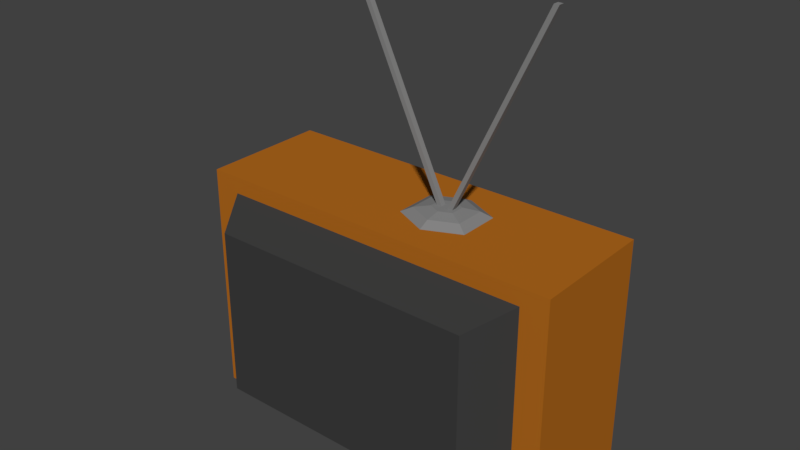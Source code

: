 # Source: SM_TV_001.blend  (saved by Blender 2.80.37; exported with 4.5.12 LTS)
import bpy
from mathutils import Matrix  # noqa: F401  (used for matrix-valued properties, if any)

bpy.ops.wm.read_factory_settings(use_empty=True)
scene = bpy.context.scene
scene.name = 'Scene'

# ---- collections
col_collection_1 = bpy.data.collections.new('Collection 1'); scene.collection.children.link(col_collection_1)

# ---- materials (node trees are filled in below, after node groups)
mat_material = bpy.data.materials.new('Material')
mat_material.alpha_threshold = 0.0
mat_material.use_transparent_shadow = False
mat_material.diffuse_color = (0.448, 0.1425, 0.01236, 1.0)
mat_material.roughness = 0.5
mat_material.line_color = (0.0, 0.0, 0.0, 1.0)
mat_material_001 = bpy.data.materials.new('Material.001')
mat_material_001.alpha_threshold = 0.0
mat_material_001.use_transparent_shadow = False
mat_material_001.diffuse_color = (0.04696, 0.04696, 0.04696, 1.0)
mat_material_001.roughness = 0.5
mat_material_002 = bpy.data.materials.new('Material.002')
mat_material_002.alpha_threshold = 0.0
mat_material_002.use_transparent_shadow = False
mat_material_002.diffuse_color = (0.2396, 0.2396, 0.2396, 1.0)
mat_material_002.roughness = 0.5
mat_material_003 = bpy.data.materials.new('Material.003')
mat_material_003.alpha_threshold = 0.0
mat_material_003.use_transparent_shadow = False
mat_material_003.diffuse_color = (0.8, 0.3193, 0.03604, 1.0)
mat_material_003.roughness = 0.5
mat_material_004 = bpy.data.materials.new('Material.004')
mat_material_004.alpha_threshold = 0.0
mat_material_004.use_transparent_shadow = False
mat_material_004.diffuse_color = (1.0, 1.0, 1.0, 1.0)
mat_material_004.roughness = 0.5
mat_material_005 = bpy.data.materials.new('Material.005')
mat_material_005.alpha_threshold = 0.0
mat_material_005.use_transparent_shadow = False
mat_material_005.diffuse_color = (0.8, 0.06656, 0.04694, 1.0)
mat_material_005.roughness = 0.5
mat_material_006 = bpy.data.materials.new('Material.006')
mat_material_006.alpha_threshold = 0.0
mat_material_006.use_transparent_shadow = False
mat_material_006.diffuse_color = (0.06612, 0.2353, 0.8, 1.0)
mat_material_006.roughness = 0.5

# ---- material node trees

# ---- world
world_world = bpy.data.worlds.new('World'); scene.world = world_world
world_world.color = (0.05088, 0.05088, 0.05088)
world_world.use_sun_shadow = False
world_world.sun_shadow_jitter_overblur = 0.0
world_world.cycles.sampling_method = 'MANUAL'

# ---- meshes
me_cube_001 = bpy.data.meshes.new('Cube.001')
me_cube_001.from_pydata([(-0.8604, -0.7792, 0.141), (-0.8604, -0.7792, 1.857), (0.8604, -0.7792, 0.141), (0.8604, -0.7792, 1.857), (0.9089, 0.8243, 0.09801), (0.9089, 0.8243, 1.9), (-1.007, -0.7792, -5.96e-08), (-1.007, -0.7792, 1.998), (0.3974, -0.2555, 1.998), (1.007, -0.7792, -5.96e-08), (-0.7182, -1.295, 0.2828), (-0.7182, -1.295, 1.715), (0.7182, -1.295, 1.715), (0.7182, -1.295, 0.2828), (-1.007, 0.7792, 1.998), (-1.007, 0.7792, -5.96e-08), (1.007, 0.7792, -5.96e-08), (0.3974, 0.2555, 1.998), (-0.9363, 0.8859, 1.927), (-0.9363, 0.8859, 0.07067), (0.9363, 0.8859, 0.07067), (0.9363, 0.8859, 1.927), (-0.5902, 0.7792, -5.96e-08), (0.01926, 0.2555, 1.998), (-0.5902, -0.7792, -5.96e-08), (0.01926, -0.2555, 1.998), (-0.4909, -0.7792, 0.141), (-0.4909, -0.7792, 1.857), (-0.3945, -1.295, 0.2828), (-0.3945, -1.295, 1.715), (-0.5423, 0.8859, 1.927), (-0.5093, 0.8243, 0.09801), (-0.5093, 0.8243, 1.9), (-0.5423, 0.8859, 0.07067), (-0.9363, 0.8859, 1.927), (-0.9363, 0.8859, 0.07067), (-0.5423, 0.8859, 1.927), (-0.5423, 0.8859, 0.07067), (-0.5641, 0.8859, 1.927), (-0.5641, 0.8859, 1.578), (-0.9363, 0.8859, 1.771), (-0.9145, 0.8859, 0.07067), (-0.9145, 0.8859, 1.771), (-0.5641, 0.8859, 0.07067), (-0.5641, 0.8859, 1.771), (-0.9145, 0.8859, 1.578), (-0.9363, 0.8859, 1.578), (-0.5423, 0.8859, 1.578), (-0.9145, 0.8859, 1.927), (-0.5423, 0.8859, 1.771), (-0.9145, 0.8859, 1.398), (-0.9145, 0.8859, 1.18), (-0.5641, 0.8859, 1.398), (-0.5641, 0.8859, 1.18), (-0.9363, 0.8859, 1.398), (-0.9363, 0.8859, 1.18), (-0.5423, 0.8859, 1.18), (-0.5423, 0.8859, 1.398), (-0.9145, 0.8859, 1.107), (-0.9145, 0.8859, 0.6475), (-0.5641, 0.8859, 1.107), (-0.5641, 0.8859, 0.6475), (-0.9363, 0.8859, 1.107), (-0.9363, 0.8859, 0.6475), (-0.5423, 0.8859, 0.6475), (-0.5423, 0.8859, 1.107), (-0.9145, 0.8859, 0.5775), (-0.9145, 0.8859, 0.3085), (-0.5641, 0.8859, 0.5775), (-0.5641, 0.8859, 0.3085), (-0.9363, 0.8859, 0.5775), (-0.9363, 0.8859, 0.3085), (-0.5423, 0.8859, 0.3085), (-0.5423, 0.8859, 0.5775), (-0.8755, 0.8859, 0.07067), (-0.8366, 0.8859, 0.07067), (-0.7977, 0.8859, 0.07067), (-0.7588, 0.8859, 0.07067), (-0.7198, 0.8859, 0.07067), (-0.6809, 0.8859, 0.07067), (-0.642, 0.8859, 0.07067), (-0.603, 0.8859, 0.07067), (-0.8755, 0.8859, 1.771), (-0.8366, 0.8859, 1.771), (-0.7977, 0.8859, 1.771), (-0.7588, 0.8859, 1.771), (-0.7198, 0.8859, 1.771), (-0.6809, 0.8859, 1.771), (-0.642, 0.8859, 1.771), (-0.603, 0.8859, 1.771), (-0.8755, 0.8859, 1.578), (-0.8366, 0.8859, 1.578), (-0.7977, 0.8859, 1.578), (-0.7588, 0.8859, 1.578), (-0.7198, 0.8859, 1.578), (-0.6809, 0.8859, 1.578), (-0.642, 0.8859, 1.578), (-0.603, 0.8859, 1.578), (-0.8755, 0.8859, 1.927), (-0.8366, 0.8859, 1.927), (-0.7977, 0.8859, 1.927), (-0.7588, 0.8859, 1.927), (-0.7198, 0.8859, 1.927), (-0.6809, 0.8859, 1.927), (-0.642, 0.8859, 1.927), (-0.603, 0.8859, 1.927), (-0.8755, 0.8859, 1.18), (-0.8366, 0.8859, 1.18), (-0.7977, 0.8859, 1.18), (-0.7588, 0.8859, 1.18), (-0.7198, 0.8859, 1.18), (-0.6809, 0.8859, 1.18), (-0.642, 0.8859, 1.18), (-0.603, 0.8859, 1.18), (-0.8755, 0.8859, 1.398), (-0.8366, 0.8859, 1.398), (-0.7977, 0.8859, 1.398), (-0.7588, 0.8859, 1.398), (-0.7198, 0.8859, 1.398), (-0.6809, 0.8859, 1.398), (-0.642, 0.8859, 1.398), (-0.603, 0.8859, 1.398), (-0.8755, 0.8859, 0.6475), (-0.8366, 0.8859, 0.6475), (-0.7977, 0.8859, 0.6475), (-0.7588, 0.8859, 0.6475), (-0.7198, 0.8859, 0.6475), (-0.6809, 0.8859, 0.6475), (-0.642, 0.8859, 0.6475), (-0.603, 0.8859, 0.6475), (-0.8755, 0.8859, 1.107), (-0.8366, 0.8859, 1.107), (-0.7977, 0.8859, 1.107), (-0.7588, 0.8859, 1.107), (-0.7198, 0.8859, 1.107), (-0.6809, 0.8859, 1.107), (-0.642, 0.8859, 1.107), (-0.603, 0.8859, 1.107), (-0.8755, 0.8859, 0.3085), (-0.8366, 0.8859, 0.3085), (-0.7977, 0.8859, 0.3085), (-0.7588, 0.8859, 0.3085), (-0.7198, 0.8859, 0.3085), (-0.6809, 0.8859, 0.3085), (-0.642, 0.8859, 0.3085), (-0.603, 0.8859, 0.3085), (-0.8755, 0.8859, 0.5775), (-0.8366, 0.8859, 0.5775), (-0.7977, 0.8859, 0.5775), (-0.7588, 0.8859, 0.5775), (-0.7198, 0.8859, 0.5775), (-0.6809, 0.8859, 0.5775), (-0.642, 0.8859, 0.5775), (-0.603, 0.8859, 0.5775), (-0.9145, 0.8859, 1.344), (-0.9145, 0.8859, 1.289), (-0.9145, 0.8859, 1.235), (-0.5641, 0.8859, 1.344), (-0.5641, 0.8859, 1.289), (-0.5641, 0.8859, 1.235), (-0.9363, 0.8859, 1.344), (-0.9363, 0.8859, 1.289), (-0.9363, 0.8859, 1.235), (-0.5423, 0.8859, 1.235), (-0.5423, 0.8859, 1.289), (-0.5423, 0.8859, 1.344), (-0.8755, 0.8859, 1.344), (-0.8755, 0.8859, 1.289), (-0.8755, 0.8859, 1.235), (-0.8366, 0.8859, 1.344), (-0.8366, 0.8859, 1.289), (-0.8366, 0.8859, 1.235), (-0.7977, 0.8859, 1.344), (-0.7977, 0.8859, 1.289), (-0.7977, 0.8859, 1.235), (-0.7588, 0.8859, 1.344), (-0.7588, 0.8859, 1.289), (-0.7588, 0.8859, 1.235), (-0.7198, 0.8859, 1.344), (-0.7198, 0.8859, 1.289), (-0.7198, 0.8859, 1.235), (-0.6809, 0.8859, 1.344), (-0.6809, 0.8859, 1.289), (-0.6809, 0.8859, 1.235), (-0.642, 0.8859, 1.344), (-0.642, 0.8859, 1.289), (-0.642, 0.8859, 1.235), (-0.603, 0.8859, 1.344), (-0.603, 0.8859, 1.289), (-0.603, 0.8859, 1.235), (-0.9145, 0.8859, 1.041), (-0.9145, 0.8859, 0.9754), (-0.9145, 0.8859, 0.9098), (-0.9145, 0.8859, 0.8443), (-0.9145, 0.8859, 0.7787), (-0.9145, 0.8859, 0.7131), (-0.5641, 0.8859, 1.041), (-0.5641, 0.8859, 0.9754), (-0.5641, 0.8859, 0.9098), (-0.5641, 0.8859, 0.8443), (-0.5641, 0.8859, 0.7787), (-0.5641, 0.8859, 0.7131), (-0.9363, 0.8859, 1.041), (-0.9363, 0.8859, 0.9754), (-0.9363, 0.8859, 0.9098), (-0.9363, 0.8859, 0.8443), (-0.9363, 0.8859, 0.7787), (-0.9363, 0.8859, 0.7131), (-0.5423, 0.8859, 0.7131), (-0.5423, 0.8859, 0.7787), (-0.5423, 0.8859, 0.8443), (-0.5423, 0.8859, 0.9098), (-0.5423, 0.8859, 0.9754), (-0.5423, 0.8859, 1.041), (-0.8755, 0.8859, 1.053), (-0.8755, 0.8859, 1.015), (-0.8755, 0.8859, 0.922), (-0.8755, 0.8859, 0.8836), (-0.8755, 0.8859, 0.7908), (-0.8755, 0.8859, 0.7525), (-0.8366, 0.8859, 1.053), (-0.8366, 0.8859, 1.015), (-0.8366, 0.8859, 0.922), (-0.8366, 0.8859, 0.8836), (-0.8366, 0.8859, 0.7908), (-0.8366, 0.8859, 0.7525), (-0.8049, 0.8859, 1.053), (-0.8049, 0.8859, 0.9633), (-0.8049, 0.8859, 0.922), (-0.8049, 0.8859, 0.8321), (-0.8049, 0.8859, 0.7908), (-0.8049, 0.8859, 0.701), (-0.7515, 0.8859, 1.053), (-0.7515, 0.8859, 0.9633), (-0.7515, 0.8859, 0.922), (-0.7515, 0.8859, 0.8321), (-0.7515, 0.8859, 0.7908), (-0.7515, 0.8859, 0.701), (-0.727, 0.8859, 1.053), (-0.727, 0.8859, 0.9633), (-0.727, 0.8859, 0.922), (-0.727, 0.8859, 0.8321), (-0.727, 0.8859, 0.7908), (-0.727, 0.8859, 0.701), (-0.6737, 0.8859, 1.053), (-0.6737, 0.8859, 0.9633), (-0.6737, 0.8859, 0.922), (-0.6737, 0.8859, 0.8321), (-0.6737, 0.8859, 0.7908), (-0.6737, 0.8859, 0.701), (-0.6492, 0.8859, 1.053), (-0.6492, 0.8859, 0.9633), (-0.6492, 0.8859, 0.922), (-0.6492, 0.8859, 0.8321), (-0.6492, 0.8859, 0.7908), (-0.6492, 0.8859, 0.701), (-0.5958, 0.8859, 1.053), (-0.5958, 0.8859, 0.9633), (-0.5958, 0.8859, 0.922), (-0.5958, 0.8859, 0.8321), (-0.5958, 0.8859, 0.7908), (-0.5958, 0.8859, 0.701), (-0.9145, 0.8859, 0.5237), (-0.9145, 0.8859, 0.4699), (-0.9145, 0.8859, 0.4161), (-0.9145, 0.8859, 0.3623), (-0.5641, 0.8859, 0.5237), (-0.5641, 0.8859, 0.4699), (-0.5641, 0.8859, 0.4161), (-0.5641, 0.8859, 0.3623), (-0.9363, 0.8859, 0.5237), (-0.9363, 0.8859, 0.4699), (-0.9363, 0.8859, 0.4161), (-0.9363, 0.8859, 0.3623), (-0.5423, 0.8859, 0.3623), (-0.5423, 0.8859, 0.4161), (-0.5423, 0.8859, 0.4699), (-0.5423, 0.8859, 0.5237), (-0.8755, 0.8859, 0.5159), (-0.8755, 0.8859, 0.4777), (-0.8755, 0.8859, 0.4083), (-0.8755, 0.8859, 0.3701), (-0.8366, 0.8859, 0.5159), (-0.8366, 0.8859, 0.4777), (-0.8366, 0.8859, 0.4083), (-0.8366, 0.8859, 0.3701), (-0.7977, 0.8859, 0.5237), (-0.7977, 0.8859, 0.4699), (-0.7977, 0.8859, 0.4161), (-0.7977, 0.8859, 0.3623), (-0.7588, 0.8859, 0.5159), (-0.7588, 0.8859, 0.4777), (-0.7588, 0.8859, 0.4083), (-0.7588, 0.8859, 0.3701), (-0.7198, 0.8859, 0.5159), (-0.7198, 0.8859, 0.4777), (-0.7198, 0.8859, 0.4083), (-0.7198, 0.8859, 0.3701), (-0.6809, 0.8859, 0.5237), (-0.6809, 0.8859, 0.4699), (-0.6809, 0.8859, 0.4161), (-0.6809, 0.8859, 0.3623), (-0.642, 0.8859, 0.5159), (-0.642, 0.8859, 0.4777), (-0.642, 0.8859, 0.4083), (-0.642, 0.8859, 0.3701), (-0.603, 0.8859, 0.5159), (-0.603, 0.8859, 0.4777), (-0.603, 0.8859, 0.4083), (-0.603, 0.8859, 0.3701), (-0.5902, 0.7792, 1.998), (1.007, 0.7792, 1.998), (1.007, -0.7792, 1.998), (-0.5902, -0.7792, 1.998), (0.2083, 0.7792, 1.998), (0.2083, -0.7792, -5.96e-08), (0.1848, -0.7792, 0.141), (0.1619, -1.295, 0.2828), (0.197, 0.8859, 1.927), (0.1998, 0.8243, 1.9), (0.2083, 0.7792, -5.96e-08), (0.2083, -0.7792, 1.998), (0.1848, -0.7792, 1.857), (0.1619, -1.295, 1.715), (0.1998, 0.8243, 0.09801), (0.197, 0.8859, 0.07067), (0.2083, 0.4509, 1.998), (0.2083, -0.4509, 1.998), (0.3457, -0.1856, 2.042), (0.3457, 0.1856, 2.042), (0.07099, 0.1856, 2.042), (0.07099, -0.1856, 2.042), (0.2083, 0.3275, 2.042), (0.2083, -0.3275, 2.042), (0.2725, -0.0867, 2.064), (0.2725, 0.0867, 2.064), (0.1442, 0.0867, 2.064), (0.1442, -0.0867, 2.064), (0.2083, 0.153, 2.064), (0.2083, -0.153, 2.064), (0.1899, 0.03456, 2.064), (0.1627, 0.03456, 2.064), (0.1627, -0.03456, 2.064), (0.1899, -0.03456, 2.064), (0.254, 0.03456, 2.064), (0.2268, 0.03456, 2.064), (0.2268, -0.03456, 2.064), (0.254, -0.03456, 2.064), (-0.3408, 0.03456, 3.721), (-0.3136, 0.03456, 3.721), (-0.3136, -0.03456, 3.721), (-0.3408, -0.03456, 3.721), (0.7303, 0.03456, 3.721), (0.7575, 0.03456, 3.721), (0.7575, -0.03456, 3.721), (0.7303, -0.03456, 3.721)], [], [(6, 7, 14, 15), (324, 319, 5, 4), (16, 311, 312, 9), (316, 2, 13, 317), (320, 16, 9, 315), (310, 14, 7, 313), (0, 1, 7, 6), (3, 2, 9, 312), (26, 0, 6, 24), (322, 3, 312, 321), (28, 29, 11, 10), (1, 0, 10, 11), (27, 1, 11, 29), (2, 3, 12, 13), (18, 19, 15, 14), (325, 20, 16, 320), (20, 21, 311, 16), (324, 4, 20, 325), (4, 5, 21, 20), (319, 32, 30, 318), (318, 30, 310, 314), (19, 33, 22, 15), (322, 27, 29, 323), (317, 323, 29, 28), (1, 27, 313, 7), (316, 26, 24, 315), (23, 25, 331, 330), (15, 22, 24, 6), (0, 26, 28, 10), (33, 30, 32, 31), (310, 30, 18, 14), (40, 34, 48, 42), (121, 97, 39, 52), (44, 38, 36, 49), (39, 44, 49, 47), (52, 39, 47, 57), (89, 105, 38, 44), (97, 89, 44, 39), (54, 46, 45, 50), (46, 40, 42, 45), (62, 55, 51, 58), (160, 54, 50, 154), (60, 53, 56, 65), (157, 52, 57, 165), (137, 113, 53, 60), (187, 121, 52, 157), (153, 129, 61, 68), (256, 137, 60, 196), (68, 61, 64, 73), (196, 60, 65, 213), (70, 63, 59, 66), (202, 62, 58, 190), (35, 71, 67, 41), (270, 70, 66, 262), (43, 69, 72, 37), (266, 68, 73, 277), (81, 145, 69, 43), (306, 153, 68, 266), (262, 66, 146, 278), (278, 146, 147, 282), (282, 147, 148, 286), (286, 148, 149, 290), (290, 149, 150, 294), (294, 150, 151, 298), (298, 151, 152, 302), (302, 152, 153, 306), (41, 67, 138, 74), (74, 138, 139, 75), (75, 139, 140, 76), (76, 140, 141, 77), (77, 141, 142, 78), (78, 142, 143, 79), (79, 143, 144, 80), (80, 144, 145, 81), (190, 58, 130, 214), (214, 130, 131, 220), (220, 131, 132, 226), (226, 132, 133, 232), (232, 133, 134, 238), (238, 134, 135, 244), (244, 135, 136, 250), (250, 136, 137, 256), (66, 59, 122, 146), (146, 122, 123, 147), (147, 123, 124, 148), (148, 124, 125, 149), (149, 125, 126, 150), (150, 126, 127, 151), (151, 127, 128, 152), (152, 128, 129, 153), (154, 50, 114, 166), (166, 114, 115, 169), (169, 115, 116, 172), (172, 116, 117, 175), (175, 117, 118, 178), (178, 118, 119, 181), (181, 119, 120, 184), (184, 120, 121, 187), (58, 51, 106, 130), (130, 106, 107, 131), (131, 107, 108, 132), (132, 108, 109, 133), (133, 109, 110, 134), (134, 110, 111, 135), (135, 111, 112, 136), (136, 112, 113, 137), (45, 42, 82, 90), (90, 82, 83, 91), (91, 83, 84, 92), (92, 84, 85, 93), (93, 85, 86, 94), (94, 86, 87, 95), (95, 87, 88, 96), (96, 88, 89, 97), (42, 48, 98, 82), (82, 98, 99, 83), (83, 99, 100, 84), (84, 100, 101, 85), (85, 101, 102, 86), (86, 102, 103, 87), (87, 103, 104, 88), (88, 104, 105, 89), (50, 45, 90, 114), (114, 90, 91, 115), (115, 91, 92, 116), (116, 92, 93, 117), (117, 93, 94, 118), (118, 94, 95, 119), (119, 95, 96, 120), (120, 96, 97, 121), (112, 186, 189, 113), (186, 185, 188, 189), (185, 184, 187, 188), (111, 183, 186, 112), (183, 182, 185, 186), (182, 181, 184, 185), (110, 180, 183, 111), (180, 179, 182, 183), (179, 178, 181, 182), (109, 177, 180, 110), (177, 176, 179, 180), (176, 175, 178, 179), (108, 174, 177, 109), (174, 173, 176, 177), (173, 172, 175, 176), (107, 171, 174, 108), (171, 170, 173, 174), (170, 169, 172, 173), (106, 168, 171, 107), (168, 167, 170, 171), (167, 166, 169, 170), (51, 156, 168, 106), (156, 155, 167, 168), (155, 154, 166, 167), (113, 189, 159, 53), (189, 188, 158, 159), (188, 187, 157, 158), (53, 159, 163, 56), (159, 158, 164, 163), (158, 157, 165, 164), (55, 162, 156, 51), (162, 161, 155, 156), (161, 160, 154, 155), (128, 255, 261, 129), (255, 254, 260, 261), (254, 253, 259, 260), (253, 252, 258, 259), (252, 251, 257, 258), (251, 250, 256, 257), (127, 249, 255, 128), (249, 248, 254, 255), (248, 247, 253, 254), (247, 246, 252, 253), (246, 245, 251, 252), (245, 244, 250, 251), (126, 243, 249, 127), (243, 242, 248, 249), (242, 241, 247, 248), (241, 240, 246, 247), (240, 239, 245, 246), (239, 238, 244, 245), (125, 237, 243, 126), (237, 236, 242, 243), (236, 235, 241, 242), (235, 234, 240, 241), (234, 233, 239, 240), (233, 232, 238, 239), (124, 231, 237, 125), (231, 230, 236, 237), (230, 229, 235, 236), (229, 228, 234, 235), (228, 227, 233, 234), (227, 226, 232, 233), (123, 225, 231, 124), (225, 224, 230, 231), (224, 223, 229, 230), (223, 222, 228, 229), (222, 221, 227, 228), (221, 220, 226, 227), (122, 219, 225, 123), (219, 218, 224, 225), (218, 217, 223, 224), (217, 216, 222, 223), (216, 215, 221, 222), (215, 214, 220, 221), (59, 195, 219, 122), (195, 194, 218, 219), (194, 193, 217, 218), (193, 192, 216, 217), (192, 191, 215, 216), (191, 190, 214, 215), (63, 207, 195, 59), (207, 206, 194, 195), (206, 205, 193, 194), (205, 204, 192, 193), (204, 203, 191, 192), (203, 202, 190, 191), (61, 201, 208, 64), (201, 200, 209, 208), (200, 199, 210, 209), (199, 198, 211, 210), (198, 197, 212, 211), (197, 196, 213, 212), (129, 261, 201, 61), (261, 260, 200, 201), (260, 259, 199, 200), (259, 258, 198, 199), (258, 257, 197, 198), (257, 256, 196, 197), (144, 305, 309, 145), (305, 304, 308, 309), (304, 303, 307, 308), (303, 302, 306, 307), (143, 301, 305, 144), (301, 300, 304, 305), (300, 299, 303, 304), (299, 298, 302, 303), (142, 297, 301, 143), (297, 296, 300, 301), (296, 295, 299, 300), (295, 294, 298, 299), (141, 293, 297, 142), (293, 292, 296, 297), (292, 291, 295, 296), (291, 290, 294, 295), (140, 289, 293, 141), (289, 288, 292, 293), (288, 287, 291, 292), (287, 286, 290, 291), (139, 285, 289, 140), (285, 284, 288, 289), (284, 283, 287, 288), (283, 282, 286, 287), (138, 281, 285, 139), (281, 280, 284, 285), (280, 279, 283, 284), (279, 278, 282, 283), (67, 265, 281, 138), (265, 264, 280, 281), (264, 263, 279, 280), (263, 262, 278, 279), (145, 309, 269, 69), (309, 308, 268, 269), (308, 307, 267, 268), (307, 306, 266, 267), (69, 269, 274, 72), (269, 268, 275, 274), (268, 267, 276, 275), (267, 266, 277, 276), (71, 273, 265, 67), (273, 272, 264, 265), (272, 271, 263, 264), (271, 270, 262, 263), (326, 17, 311, 314), (17, 8, 312, 311), (327, 25, 313, 321), (25, 23, 310, 313), (8, 327, 321, 312), (23, 326, 314, 310), (326, 23, 330, 332), (2, 316, 315, 9), (13, 12, 323, 317), (3, 322, 323, 12), (21, 318, 314, 311), (5, 319, 318, 21), (31, 324, 325, 33), (33, 325, 320, 22), (27, 322, 321, 313), (22, 320, 315, 24), (26, 316, 317, 28), (31, 32, 319, 324), (331, 333, 339, 337), (332, 330, 336, 338), (8, 17, 329, 328), (327, 8, 328, 333), (25, 327, 333, 331), (17, 326, 332, 329), (343, 340, 349, 350), (342, 343, 350, 351), (329, 332, 338, 335), (333, 328, 334, 339), (330, 331, 337, 336), (328, 329, 335, 334), (338, 336, 341, 340), (336, 337, 342, 341), (337, 339, 343, 342), (339, 338, 340, 343), (335, 338, 345, 344), (338, 339, 346, 345), (339, 334, 347, 346), (334, 335, 344, 347), (349, 348, 351, 350), (353, 352, 355, 354), (345, 346, 355, 352), (344, 345, 352, 353), (341, 342, 351, 348), (346, 347, 354, 355), (340, 341, 348, 349), (347, 344, 353, 354)])
me_cube_001.polygons.foreach_set('material_index', [0, 2, 0, 1, 0, 0, 0, 0, 0, 0, 1, 1, 1, 1, 0, 0, 0, 0, 0, 0, 0, 0, 1, 1, 0, 0, 2, 0, 1, 0, 0, 0, 0, 0, 0, 0, 0, 4, 0, 0, 0, 0, 0, 0, 0, 3, 0, 3, 0, 0, 0, 0, 0, 0, 0, 0, 0, 3, 3, 3, 3, 3, 3, 3, 3, 3, 0, 0, 0, 0, 0, 0, 0, 0, 3, 3, 3, 3, 3, 3, 3, 3, 0, 0, 0, 0, 0, 0, 0, 0, 3, 3, 3, 3, 3, 3, 3, 3, 0, 0, 0, 0, 0, 0, 0, 0, 4, 4, 4, 4, 4, 4, 4, 4, 0, 0, 0, 0, 0, 0, 0, 0, 0, 0, 0, 0, 0, 0, 0, 0, 3, 1, 1, 3, 1, 1, 3, 3, 3, 3, 5, 5, 3, 5, 5, 3, 3, 3, 3, 3, 3, 3, 3, 3, 3, 3, 3, 0, 0, 0, 0, 0, 0, 3, 1, 3, 1, 3, 1, 3, 3, 3, 3, 3, 3, 3, 1, 3, 1, 3, 1, 3, 3, 3, 3, 3, 3, 3, 1, 3, 1, 3, 1, 3, 3, 3, 3, 3, 3, 3, 1, 3, 1, 3, 1, 3, 3, 3, 3, 3, 3, 0, 0, 0, 0, 0, 0, 0, 0, 0, 0, 0, 0, 3, 3, 3, 3, 3, 3, 3, 1, 3, 1, 3, 3, 3, 3, 3, 3, 3, 3, 3, 1, 3, 1, 3, 3, 3, 3, 3, 3, 3, 3, 3, 1, 3, 1, 3, 3, 3, 3, 3, 3, 3, 3, 0, 0, 0, 0, 0, 0, 0, 0, 0, 0, 0, 0, 0, 0, 2, 0, 1, 1, 0, 0, 0, 0, 0, 0, 1, 2, 2, 2, 2, 2, 2, 2, 2, 2, 2, 2, 2, 2, 2, 2, 2, 2, 2, 2, 2, 2, 2, 2, 2, 2, 2, 2, 2, 2])
_uv = me_cube_001.uv_layers.new(name='UVMap')
_uv.uv.foreach_set('vector', [0.375, 0.0, 0.625, 0.0, 0.625, 0.25, 0.375, 0.25, 0.3873, 0.4314, 0.6127, 0.4314, 0.6127, 0.4878, 0.3873, 0.4878, 0.375, 0.5, 0.625, 0.5, 0.625, 0.75, 0.375, 0.75, 0.3867, 0.8183, 0.3867, 0.7616, 0.3867, 0.7616, 0.3867, 0.8183, 0.3125, 0.5, 0.375, 0.5, 0.375, 0.75, 0.3125, 0.75, 0.75, 0.5, 0.875, 0.5, 0.875, 0.75, 0.75, 0.75, 0.3867, 0.9884, 0.6133, 0.9884, 0.625, 1.0, 0.375, 1.0, 0.6133, 0.7616, 0.3867, 0.7616, 0.375, 0.75, 0.625, 0.75, 0.3867, 0.875, 0.3867, 0.9884, 0.375, 1.0, 0.375, 0.875, 0.6133, 0.8183, 0.6133, 0.7616, 0.625, 0.75, 0.625, 0.8125, 0.3867, 0.875, 0.6133, 0.875, 0.6133, 0.9884, 0.3867, 0.9884, 0.6133, 0.9884, 0.3867, 0.9884, 0.3867, 0.9884, 0.6133, 0.9884, 0.6133, 0.875, 0.6133, 0.9884, 0.6133, 0.9884, 0.6133, 0.875, 0.3867, 0.7616, 0.6133, 0.7616, 0.6133, 0.7616, 0.3867, 0.7616, 0.6162, 0.2588, 0.3838, 0.2588, 0.375, 0.25, 0.625, 0.25, 0.3838, 0.4331, 0.3838, 0.4912, 0.375, 0.5, 0.375, 0.4375, 0.3838, 0.4912, 0.6162, 0.4912, 0.625, 0.5, 0.375, 0.5, 0.3873, 0.4314, 0.3873, 0.4878, 0.3838, 0.4912, 0.3838, 0.4331, 0.3873, 0.4878, 0.6127, 0.4878, 0.6162, 0.4912, 0.3838, 0.4912, 0.6127, 0.4314, 0.6127, 0.375, 0.6162, 0.375, 0.6162, 0.4331, 0.6162, 0.4331, 0.6162, 0.375, 0.625, 0.375, 0.625, 0.4375, 0.3838, 0.2588, 0.3838, 0.3571, 0.375, 0.375, 0.375, 0.25, 0.6133, 0.8183, 0.6133, 0.875, 0.6133, 0.875, 0.6133, 0.8183, 0.3867, 0.8183, 0.6133, 0.8183, 0.6133, 0.875, 0.3867, 0.875, 0.6133, 0.9884, 0.6133, 0.875, 0.625, 0.875, 0.625, 1.0, 0.3867, 0.8183, 0.3867, 0.875, 0.375, 0.875, 0.375, 0.8125, 0.7114, 0.5792, 0.7114, 0.6708, 0.7114, 0.6708, 0.7114, 0.5792, 0.125, 0.5, 0.25, 0.5, 0.25, 0.75, 0.125, 0.75, 0.3867, 0.9884, 0.3867, 0.875, 0.3867, 0.875, 0.3867, 0.9884, 0.3873, 0.3496, 0.6127, 0.3496, 0.6127, 0.375, 0.3873, 0.375, 0.625, 0.375, 0.6162, 0.3571, 0.6162, 0.2588, 0.625, 0.25, 0.0, 0.0, 0.0, 0.0, 0.0, 0.0, 0.0, 0.0, 0.0, 0.0, 0.0, 0.0, 0.0, 0.0, 0.0, 0.0, 0.0, 0.0, 0.0, 0.0, 0.0, 0.0, 0.0, 0.0, 0.0, 0.0, 0.0, 0.0, 0.0, 0.0, 0.0, 0.0, 0.0, 0.0, 0.0, 0.0, 0.0, 0.0, 0.0, 0.0, 0.0, 0.0, 0.0, 0.0, 0.0, 0.0, 0.0, 0.0, 0.0, 0.0, 0.0, 0.0, 0.0, 0.0, 0.0, 0.0, 0.0, 0.0, 0.0, 0.0, 0.0, 0.0, 0.0, 0.0, 0.0, 0.0, 0.0, 0.0, 0.0, 0.0, 0.0, 0.0, 0.0, 0.0, 0.0, 0.0, 0.0, 0.0, 0.0, 0.0, 0.0, 0.0, 0.0, 0.0, 0.0, 0.0, 0.0, 0.0, 0.0, 0.0, 0.0, 0.0, 0.0, 0.0, 0.0, 0.0, 0.0, 0.0, 0.0, 0.0, 0.0, 0.0, 0.0, 0.0, 0.0, 0.0, 0.0, 0.0, 0.0, 0.0, 0.0, 0.0, 0.0, 0.0, 0.0, 0.0, 0.0, 0.0, 0.0, 0.0, 0.0, 0.0, 0.0, 0.0, 0.0, 0.0, 0.0, 0.0, 0.0, 0.0, 0.0, 0.0, 0.0, 0.0, 0.0, 0.0, 0.0, 0.0, 0.0, 0.0, 0.0, 0.0, 0.0, 0.0, 0.0, 0.0, 0.0, 0.0, 0.0, 0.0, 0.0, 0.0, 0.0, 0.0, 0.0, 0.0, 0.0, 0.0, 0.0, 0.0, 0.0, 0.0, 0.0, 0.0, 0.0, 0.0, 0.0, 0.0, 0.0, 0.0, 0.0, 0.0, 0.0, 0.0, 0.0, 0.0, 0.0, 0.0, 0.0, 0.0, 0.0, 0.0, 0.0, 0.0, 0.0, 0.0, 0.0, 0.0, 0.0, 0.0, 0.0, 0.0, 0.0, 0.0, 0.0, 0.0, 0.0, 0.0, 0.0, 0.0, 0.0, 0.0, 0.0, 0.0, 0.0, 0.0, 0.0, 0.0, 0.0, 0.0, 0.0, 0.0, 0.0, 0.0, 0.0, 0.0, 0.0, 0.0, 0.0, 0.0, 0.0, 0.0, 0.0, 0.0, 0.0, 0.0, 0.0, 0.0, 0.0, 0.0, 0.0, 0.0, 0.0, 0.0, 0.0, 0.0, 0.0, 0.0, 0.0, 0.0, 0.0, 0.0, 0.0, 0.0, 0.0, 0.0, 0.0, 0.0, 0.0, 0.0, 0.0, 0.0, 0.0, 0.0, 0.0, 0.0, 0.0, 0.0, 0.0, 0.0, 0.0, 0.0, 0.0, 0.0, 0.0, 0.0, 0.0, 0.0, 0.0, 0.0, 0.0, 0.0, 0.0, 0.0, 0.0, 0.0, 0.0, 0.0, 0.0, 0.0, 0.0, 0.0, 0.0, 0.0, 0.0, 0.0, 0.0, 0.0, 0.0, 0.0, 0.0, 0.0, 0.0, 0.0, 0.0, 0.0, 0.0, 0.0, 0.0, 0.0, 0.0, 0.0, 0.0, 0.0, 0.0, 0.0, 0.0, 0.0, 0.0, 0.0, 0.0, 0.0, 0.0, 0.0, 0.0, 0.0, 0.0, 0.0, 0.0, 0.0, 0.0, 0.0, 0.0, 0.0, 0.0, 0.0, 0.0, 0.0, 0.0, 0.0, 0.0, 0.0, 0.0, 0.0, 0.0, 0.0, 0.0, 0.0, 0.0, 0.0, 0.0, 0.0, 0.0, 0.0, 0.0, 0.0, 0.0, 0.0, 0.0, 0.0, 0.0, 0.0, 0.0, 0.0, 0.0, 0.0, 0.0, 0.0, 0.0, 0.0, 0.0, 0.0, 0.0, 0.0, 0.0, 0.0, 0.0, 0.0, 0.0, 0.0, 0.0, 0.0, 0.0, 0.0, 0.0, 0.0, 0.0, 0.0, 0.0, 0.0, 0.0, 0.0, 0.0, 0.0, 0.0, 0.0, 0.0, 0.0, 0.0, 0.0, 0.0, 0.0, 0.0, 0.0, 0.0, 0.0, 0.0, 0.0, 0.0, 0.0, 0.0, 0.0, 0.0, 0.0, 0.0, 0.0, 0.0, 0.0, 0.0, 0.0, 0.0, 0.0, 0.0, 0.0, 0.0, 0.0, 0.0, 0.0, 0.0, 0.0, 0.0, 0.0, 0.0, 0.0, 0.0, 0.0, 0.0, 0.0, 0.0, 0.0, 0.0, 0.0, 0.0, 0.0, 0.0, 0.0, 0.0, 0.0, 0.0, 0.0, 0.0, 0.0, 0.0, 0.0, 0.0, 0.0, 0.0, 0.0, 0.0, 0.0, 0.0, 0.0, 0.0, 0.0, 0.0, 0.0, 0.0, 0.0, 0.0, 0.0, 0.0, 0.0, 0.0, 0.0, 0.0, 0.0, 0.0, 0.0, 0.0, 0.0, 0.0, 0.0, 0.0, 0.0, 0.0, 0.0, 0.0, 0.0, 0.0, 0.0, 0.0, 0.0, 0.0, 0.0, 0.0, 0.0, 0.0, 0.0, 0.0, 0.0, 0.0, 0.0, 0.0, 0.0, 0.0, 0.0, 0.0, 0.0, 0.0, 0.0, 0.0, 0.0, 0.0, 0.0, 0.0, 0.0, 0.0, 0.0, 0.0, 0.0, 0.0, 0.0, 0.0, 0.0, 0.0, 0.0, 0.0, 0.0, 0.0, 0.0, 0.0, 0.0, 0.0, 0.0, 0.0, 0.0, 0.0, 0.0, 0.0, 0.0, 0.0, 0.0, 0.0, 0.0, 0.0, 0.0, 0.0, 0.0, 0.0, 0.0, 0.0, 0.0, 0.0, 0.0, 0.0, 0.0, 0.0, 0.0, 0.0, 0.0, 0.0, 0.0, 0.0, 0.0, 0.0, 0.0, 0.0, 0.0, 0.0, 0.0, 0.0, 0.0, 0.0, 0.0, 0.0, 0.0, 0.0, 0.0, 0.0, 0.0, 0.0, 0.0, 0.0, 0.0, 0.0, 0.0, 0.0, 0.0, 0.0, 0.0, 0.0, 0.0, 0.0, 0.0, 0.0, 0.0, 0.0, 0.0, 0.0, 0.0, 0.0, 0.0, 0.0, 0.0, 0.0, 0.0, 0.0, 0.0, 0.0, 0.0, 0.0, 0.0, 0.0, 0.0, 0.0, 0.0, 0.0, 0.0, 0.0, 0.0, 0.0, 0.0, 0.0, 0.0, 0.0, 0.0, 0.0, 0.0, 0.0, 0.0, 0.0, 0.0, 0.0, 0.0, 0.0, 0.0, 0.0, 0.0, 0.0, 0.0, 0.0, 0.0, 0.0, 0.0, 0.0, 0.0, 0.0, 0.0, 0.0, 0.0, 0.0, 0.0, 0.0, 0.0, 0.0, 0.0, 0.0, 0.0, 0.0, 0.0, 0.0, 0.0, 0.0, 0.0, 0.0, 0.0, 0.0, 0.0, 0.0, 0.0, 0.0, 0.0, 0.0, 0.0, 0.0, 0.0, 0.0, 0.0, 0.0, 0.0, 0.0, 0.0, 0.0, 0.0, 0.0, 0.0, 0.0, 0.0, 0.0, 0.0, 0.0, 0.0, 0.0, 0.0, 0.0, 0.0, 0.0, 0.0, 0.0, 0.0, 0.0, 0.0, 0.0, 0.0, 0.0, 0.0, 0.0, 0.0, 0.0, 0.0, 0.0, 0.0, 0.0, 0.0, 0.0, 0.0, 0.0, 0.0, 0.0, 0.0, 0.0, 0.0, 0.0, 0.0, 0.0, 0.0, 0.0, 0.0, 0.0, 0.0, 0.0, 0.0, 0.0, 0.0, 0.0, 0.0, 0.0, 0.0, 0.0, 0.0, 0.0, 0.0, 0.0, 0.0, 0.0, 0.0, 0.0, 0.0, 0.0, 0.0, 0.0, 0.0, 0.0, 0.0, 0.0, 0.0, 0.0, 0.0, 0.0, 0.0, 0.0, 0.0, 0.0, 0.0, 0.0, 0.0, 0.0, 0.0, 0.0, 0.0, 0.0, 0.0, 0.0, 0.0, 0.0, 0.0, 0.0, 0.0, 0.0, 0.0, 0.0, 0.0, 0.0, 0.0, 0.0, 0.0, 0.0, 0.0, 0.0, 0.0, 0.0, 0.0, 0.0, 0.0, 0.0, 0.0, 0.0, 0.0, 0.0, 0.0, 0.0, 0.0, 0.0, 0.0, 0.0, 0.0, 0.0, 0.0, 0.0, 0.0, 0.0, 0.0, 0.0, 0.0, 0.0, 0.0, 0.0, 0.0, 0.0, 0.0, 0.0, 0.0, 0.0, 0.0, 0.0, 0.0, 0.0, 0.0, 0.0, 0.0, 0.0, 0.0, 0.0, 0.0, 0.0, 0.0, 0.0, 0.0, 0.0, 0.0, 0.0, 0.0, 0.0, 0.0, 0.0, 0.0, 0.0, 0.0, 0.0, 0.0, 0.0, 0.0, 0.0, 0.0, 0.0, 0.0, 0.0, 0.0, 0.0, 0.0, 0.0, 0.0, 0.0, 0.0, 0.0, 0.0, 0.0, 0.0, 0.0, 0.0, 0.0, 0.0, 0.0, 0.0, 0.0, 0.0, 0.0, 0.0, 0.0, 0.0, 0.0, 0.0, 0.0, 0.0, 0.0, 0.0, 0.0, 0.0, 0.0, 0.0, 0.0, 0.0, 0.0, 0.0, 0.0, 0.0, 0.0, 0.0, 0.0, 0.0, 0.0, 0.0, 0.0, 0.0, 0.0, 0.0, 0.0, 0.0, 0.0, 0.0, 0.0, 0.0, 0.0, 0.0, 0.0, 0.0, 0.0, 0.0, 0.0, 0.0, 0.0, 0.0, 0.0, 0.0, 0.0, 0.0, 0.0, 0.0, 0.0, 0.0, 0.0, 0.0, 0.0, 0.0, 0.0, 0.0, 0.0, 0.0, 0.0, 0.0, 0.0, 0.0, 0.0, 0.0, 0.0, 0.0, 0.0, 0.0, 0.0, 0.0, 0.0, 0.0, 0.0, 0.0, 0.0, 0.0, 0.0, 0.0, 0.0, 0.0, 0.0, 0.0, 0.0, 0.0, 0.0, 0.0, 0.0, 0.0, 0.0, 0.0, 0.0, 0.0, 0.0, 0.0, 0.0, 0.0, 0.0, 0.0, 0.0, 0.0, 0.0, 0.0, 0.0, 0.0, 0.0, 0.0, 0.0, 0.0, 0.0, 0.0, 0.0, 0.0, 0.0, 0.0, 0.0, 0.0, 0.0, 0.0, 0.0, 0.0, 0.0, 0.0, 0.0, 0.0, 0.0, 0.0, 0.0, 0.0, 0.0, 0.0, 0.0, 0.0, 0.0, 0.0, 0.0, 0.0, 0.0, 0.0, 0.0, 0.0, 0.0, 0.0, 0.0, 0.0, 0.0, 0.0, 0.0, 0.0, 0.0, 0.0, 0.0, 0.0, 0.0, 0.0, 0.0, 0.0, 0.0, 0.0, 0.0, 0.0, 0.0, 0.0, 0.0, 0.0, 0.0, 0.0, 0.0, 0.0, 0.0, 0.0, 0.0, 0.0, 0.0, 0.0, 0.0, 0.0, 0.0, 0.0, 0.0, 0.0, 0.0, 0.0, 0.0, 0.0, 0.0, 0.0, 0.0, 0.0, 0.0, 0.0, 0.0, 0.0, 0.0, 0.0, 0.0, 0.0, 0.0, 0.0, 0.0, 0.0, 0.0, 0.0, 0.0, 0.0, 0.0, 0.0, 0.0, 0.0, 0.0, 0.0, 0.0, 0.0, 0.0, 0.0, 0.0, 0.0, 0.0, 0.0, 0.0, 0.0, 0.0, 0.0, 0.0, 0.0, 0.0, 0.0, 0.0, 0.0, 0.0, 0.0, 0.0, 0.0, 0.0, 0.0, 0.0, 0.0, 0.0, 0.0, 0.0, 0.0, 0.0, 0.0, 0.0, 0.0, 0.0, 0.0, 0.0, 0.0, 0.0, 0.0, 0.0, 0.0, 0.0, 0.0, 0.0, 0.0, 0.0, 0.0, 0.0, 0.0, 0.0, 0.0, 0.0, 0.0, 0.0, 0.0, 0.0, 0.0, 0.0, 0.0, 0.0, 0.0, 0.0, 0.0, 0.0, 0.0, 0.0, 0.0, 0.0, 0.0, 0.0, 0.0, 0.0, 0.0, 0.0, 0.0, 0.0, 0.0, 0.0, 0.0, 0.0, 0.0, 0.0, 0.0, 0.0, 0.0, 0.0, 0.0, 0.0, 0.0, 0.0, 0.0, 0.0, 0.0, 0.0, 0.0, 0.0, 0.0, 0.0, 0.0, 0.0, 0.0, 0.0, 0.0, 0.0, 0.0, 0.0, 0.0, 0.0, 0.0, 0.0, 0.0, 0.0, 0.0, 0.0, 0.0, 0.0, 0.0, 0.0, 0.0, 0.0, 0.0, 0.0, 0.0, 0.0, 0.0, 0.0, 0.0, 0.0, 0.0, 0.0, 0.0, 0.0, 0.0, 0.0, 0.0, 0.0, 0.0, 0.0, 0.0, 0.0, 0.0, 0.0, 0.0, 0.0, 0.0, 0.0, 0.0, 0.0, 0.0, 0.0, 0.0, 0.0, 0.0, 0.0, 0.0, 0.0, 0.0, 0.0, 0.0, 0.0, 0.0, 0.0, 0.0, 0.0, 0.0, 0.0, 0.0, 0.0, 0.0, 0.0, 0.0, 0.0, 0.0, 0.0, 0.0, 0.0, 0.0, 0.0, 0.0, 0.0, 0.0, 0.0, 0.0, 0.0, 0.0, 0.0, 0.0, 0.0, 0.0, 0.0, 0.0, 0.0, 0.0, 0.0, 0.0, 0.0, 0.0, 0.0, 0.0, 0.0, 0.0, 0.0, 0.0, 0.0, 0.0, 0.0, 0.0, 0.0, 0.0, 0.0, 0.0, 0.0, 0.0, 0.0, 0.0, 0.0, 0.0, 0.0, 0.0, 0.0, 0.0, 0.0, 0.0, 0.0, 0.0, 0.0, 0.0, 0.0, 0.0, 0.0, 0.0, 0.0, 0.0, 0.0, 0.0, 0.0, 0.0, 0.0, 0.0, 0.0, 0.0, 0.0, 0.0, 0.0, 0.0, 0.0, 0.0, 0.0, 0.0, 0.0, 0.0, 0.0, 0.0, 0.0, 0.0, 0.0, 0.0, 0.0, 0.0, 0.0, 0.0, 0.0, 0.0, 0.0, 0.0, 0.0, 0.0, 0.0, 0.0, 0.0, 0.0, 0.0, 0.0, 0.0, 0.0, 0.0, 0.0, 0.0, 0.0, 0.0, 0.0, 0.0, 0.0, 0.0, 0.0, 0.0, 0.0, 0.0, 0.0, 0.0, 0.0, 0.0, 0.0, 0.0, 0.0, 0.0, 0.0, 0.0, 0.0, 0.0, 0.0, 0.0, 0.0, 0.0, 0.0, 0.0, 0.0, 0.0, 0.0, 0.0, 0.0, 0.0, 0.0, 0.0, 0.0, 0.0, 0.0, 0.0, 0.0, 0.0, 0.0, 0.0, 0.0, 0.0, 0.0, 0.0, 0.0, 0.0, 0.0, 0.0, 0.0, 0.0, 0.0, 0.0, 0.0, 0.0, 0.0, 0.0, 0.0, 0.0, 0.0, 0.0, 0.0, 0.0, 0.0, 0.0, 0.0, 0.0, 0.0, 0.0, 0.0, 0.0, 0.0, 0.0, 0.0, 0.0, 0.0, 0.0, 0.0, 0.0, 0.0, 0.0, 0.0, 0.0, 0.0, 0.0, 0.0, 0.0, 0.0, 0.0, 0.0, 0.0, 0.0, 0.0, 0.0, 0.0, 0.0, 0.0, 0.0, 0.0, 0.0, 0.0, 0.0, 0.0, 0.0, 0.0, 0.0, 0.0, 0.0, 0.0, 0.0, 0.0, 0.0, 0.0, 0.0, 0.0, 0.0, 0.0, 0.0, 0.0, 0.0, 0.0, 0.0, 0.0, 0.0, 0.0, 0.0, 0.0, 0.0, 0.0, 0.0, 0.0, 0.0, 0.0, 0.0, 0.0, 0.0, 0.0, 0.0, 0.0, 0.0, 0.0, 0.0, 0.0, 0.0, 0.0, 0.0, 0.0, 0.0, 0.0, 0.0, 0.0, 0.0, 0.0, 0.0, 0.0, 0.0, 0.0, 0.0, 0.0, 0.0, 0.0, 0.0, 0.0, 0.0, 0.0, 0.0, 0.0, 0.0, 0.0, 0.0, 0.0, 0.0, 0.0, 0.0, 0.0, 0.0, 0.0, 0.0, 0.0, 0.0, 0.0, 0.0, 0.0, 0.0, 0.0, 0.0, 0.0, 0.0, 0.0, 0.0, 0.0, 0.0, 0.0, 0.0, 0.0, 0.0, 0.0, 0.0, 0.0, 0.0, 0.0, 0.0, 0.0, 0.0, 0.0, 0.0, 0.0, 0.0, 0.0, 0.0, 0.0, 0.0, 0.0, 0.0, 0.0, 0.0, 0.0, 0.0, 0.0, 0.0, 0.0, 0.0, 0.0, 0.0, 0.0, 0.0, 0.0, 0.0, 0.0, 0.0, 0.0, 0.0, 0.0, 0.0, 0.0, 0.0, 0.0, 0.0, 0.0, 0.0, 0.0, 0.0, 0.0, 0.0, 0.0, 0.0, 0.0, 0.0, 0.0, 0.0, 0.0, 0.0, 0.0, 0.0, 0.0, 0.0, 0.0, 0.0, 0.0, 0.0, 0.0, 0.0, 0.0, 0.0, 0.0, 0.0, 0.0, 0.0, 0.0, 0.0, 0.0, 0.0, 0.0, 0.0, 0.0, 0.0, 0.0, 0.0, 0.0, 0.0, 0.0, 0.0, 0.0, 0.0, 0.0, 0.0, 0.0, 0.0, 0.0, 0.0, 0.0, 0.0, 0.0, 0.0, 0.0, 0.0, 0.0, 0.0, 0.0, 0.0, 0.0, 0.0, 0.0, 0.0, 0.0, 0.0, 0.0, 0.0, 0.0, 0.0, 0.0, 0.0, 0.0, 0.0, 0.0, 0.0, 0.0, 0.0, 0.0, 0.0, 0.0, 0.0, 0.0, 0.0, 0.0, 0.0, 0.0, 0.0, 0.0, 0.0, 0.0, 0.0, 0.0, 0.0, 0.0, 0.0, 0.0, 0.0, 0.0, 0.0, 0.0, 0.0, 0.0, 0.0, 0.0, 0.0, 0.0, 0.0, 0.0, 0.0, 0.0, 0.0, 0.0, 0.0, 0.0, 0.0, 0.0, 0.0, 0.0, 0.0, 0.0, 0.0, 0.0, 0.0, 0.0, 0.0, 0.0, 0.0, 0.0, 0.0, 0.0, 0.0, 0.0, 0.0, 0.0, 0.0, 0.0, 0.0, 0.0, 0.0, 0.0, 0.0, 0.0, 0.0, 0.0, 0.0, 0.0, 0.0, 0.0, 0.0, 0.0, 0.0, 0.0, 0.0, 0.0, 0.0, 0.0, 0.0, 0.0, 0.0, 0.0, 0.0, 0.0, 0.0, 0.0, 0.0, 0.0, 0.0, 0.0, 0.0, 0.0, 0.0, 0.0, 0.0, 0.0, 0.0, 0.0, 0.0, 0.0, 0.0, 0.0, 0.0, 0.0, 0.0, 0.0, 0.0, 0.0, 0.0, 0.0, 0.0, 0.0, 0.0, 0.0, 0.0, 0.0, 0.0, 0.0, 0.0, 0.0, 0.0, 0.0, 0.0, 0.0, 0.0, 0.0, 0.0, 0.0, 0.0, 0.0, 0.0, 0.0, 0.0, 0.0, 0.0, 0.0, 0.0, 0.0, 0.0, 0.0, 0.0, 0.0, 0.0, 0.0, 0.0, 0.0, 0.0, 0.0, 0.0, 0.0, 0.0, 0.0, 0.0, 0.0, 0.0, 0.0, 0.0, 0.0, 0.0, 0.0, 0.0, 0.0, 0.0, 0.0, 0.0, 0.0, 0.0, 0.0, 0.0, 0.0, 0.0, 0.0, 0.0, 0.0, 0.0, 0.0, 0.0, 0.0, 0.0, 0.0, 0.0, 0.0, 0.0, 0.0, 0.0, 0.0, 0.0, 0.0, 0.0, 0.0, 0.0, 0.0, 0.0, 0.0, 0.0, 0.0, 0.0, 0.0, 0.0, 0.0, 0.0, 0.0, 0.0, 0.0, 0.0, 0.0, 0.0, 0.0, 0.0, 0.0, 0.0, 0.0, 0.0, 0.0, 0.0, 0.0, 0.0, 0.0, 0.0, 0.0, 0.0, 0.0, 0.0, 0.0, 0.0, 0.0, 0.0, 0.0, 0.0, 0.0, 0.0, 0.0, 0.0, 0.0, 0.0, 0.0, 0.0, 0.0, 0.0, 0.0, 0.0, 0.0, 0.0, 0.0, 0.0, 0.0, 0.0, 0.0, 0.0, 0.0, 0.0, 0.0, 0.0, 0.0, 0.0, 0.6875, 0.5792, 0.6636, 0.5792, 0.625, 0.5, 0.6875, 0.5, 0.6636, 0.5792, 0.6636, 0.6708, 0.625, 0.75, 0.625, 0.5, 0.6875, 0.6708, 0.7114, 0.6708, 0.75, 0.75, 0.6875, 0.75, 0.7114, 0.6708, 0.7114, 0.5792, 0.75, 0.5, 0.75, 0.75, 0.6636, 0.6708, 0.6875, 0.6708, 0.6875, 0.75, 0.625, 0.75, 0.7114, 0.5792, 0.6875, 0.5792, 0.6875, 0.5, 0.75, 0.5, 0.6875, 0.5792, 0.7114, 0.5792, 0.7114, 0.5792, 0.6875, 0.5792, 0.3867, 0.7616, 0.3867, 0.8183, 0.375, 0.8125, 0.375, 0.75, 0.3867, 0.7616, 0.6133, 0.7616, 0.6133, 0.8183, 0.3867, 0.8183, 0.6133, 0.7616, 0.6133, 0.8183, 0.6133, 0.8183, 0.6133, 0.7616, 0.6162, 0.4912, 0.6162, 0.4331, 0.625, 0.4375, 0.625, 0.5, 0.6127, 0.4878, 0.6127, 0.4314, 0.6162, 0.4331, 0.6162, 0.4912, 0.3873, 0.375, 0.3873, 0.4314, 0.3838, 0.4331, 0.3838, 0.375, 0.3838, 0.375, 0.3838, 0.4331, 0.375, 0.4375, 0.375, 0.375, 0.6133, 0.875, 0.6133, 0.8183, 0.625, 0.8125, 0.625, 0.875, 0.25, 0.5, 0.3125, 0.5, 0.3125, 0.75, 0.25, 0.75, 0.3867, 0.875, 0.3867, 0.8183, 0.3867, 0.8183, 0.3867, 0.875, 0.3873, 0.375, 0.6127, 0.375, 0.6127, 0.4314, 0.3873, 0.4314, 0.7114, 0.6708, 0.6875, 0.6708, 0.6875, 0.6708, 0.7114, 0.6708, 0.6875, 0.5792, 0.7114, 0.5792, 0.7114, 0.5792, 0.6875, 0.5792, 0.6636, 0.6708, 0.6636, 0.5792, 0.6636, 0.5792, 0.6636, 0.6708, 0.6875, 0.6708, 0.6636, 0.6708, 0.6636, 0.6708, 0.6875, 0.6708, 0.7114, 0.6708, 0.6875, 0.6708, 0.6875, 0.6708, 0.7114, 0.6708, 0.6636, 0.5792, 0.6875, 0.5792, 0.6875, 0.5792, 0.6636, 0.5792, 0.6944, 0.6623, 0.6944, 0.5877, 0.6944, 0.5877, 0.6944, 0.6623, 0.7045, 0.661, 0.6944, 0.6623, 0.6944, 0.6623, 0.7045, 0.661, 0.6636, 0.5792, 0.6875, 0.5792, 0.6875, 0.5792, 0.6636, 0.5792, 0.6875, 0.6708, 0.6636, 0.6708, 0.6636, 0.6708, 0.6875, 0.6708, 0.7114, 0.5792, 0.7114, 0.6708, 0.7114, 0.6708, 0.7114, 0.5792, 0.6636, 0.6708, 0.6636, 0.5792, 0.6636, 0.5792, 0.6636, 0.6708, 0.6875, 0.5792, 0.7114, 0.5792, 0.7045, 0.589, 0.6944, 0.5877, 0.7114, 0.5792, 0.7114, 0.6708, 0.7045, 0.661, 0.7045, 0.589, 0.7114, 0.6708, 0.6875, 0.6708, 0.6944, 0.6623, 0.7045, 0.661, 0.6875, 0.6708, 0.6875, 0.5792, 0.6944, 0.5877, 0.6944, 0.6623, 0.6636, 0.5792, 0.6875, 0.5792, 0.6806, 0.5877, 0.6705, 0.589, 0.6875, 0.5792, 0.6875, 0.6708, 0.6806, 0.6623, 0.6806, 0.5877, 0.6875, 0.6708, 0.6636, 0.6708, 0.6705, 0.661, 0.6806, 0.6623, 0.6636, 0.6708, 0.6636, 0.5792, 0.6705, 0.589, 0.6705, 0.661, 0.6944, 0.5877, 0.7045, 0.589, 0.7045, 0.661, 0.6944, 0.6623, 0.6705, 0.589, 0.6806, 0.5877, 0.6806, 0.6623, 0.6705, 0.661, 0.6806, 0.5877, 0.6806, 0.6623, 0.6806, 0.6623, 0.6806, 0.5877, 0.6705, 0.589, 0.6806, 0.5877, 0.6806, 0.5877, 0.6705, 0.589, 0.7045, 0.589, 0.7045, 0.661, 0.7045, 0.661, 0.7045, 0.589, 0.6806, 0.6623, 0.6705, 0.661, 0.6705, 0.661, 0.6806, 0.6623, 0.6944, 0.5877, 0.7045, 0.589, 0.7045, 0.589, 0.6944, 0.5877, 0.6705, 0.661, 0.6705, 0.589, 0.6705, 0.589, 0.6705, 0.661])
me_cube_001.materials.append(mat_material)
me_cube_001.materials.append(mat_material_001)
me_cube_001.materials.append(mat_material_002)
me_cube_001.materials.append(mat_material_003)
me_cube_001.materials.append(mat_material_004)
me_cube_001.materials.append(mat_material_005)
me_cube_001.materials.append(mat_material_006)
me_cube_001.use_remesh_preserve_volume = False
me_cube_001.use_remesh_preserve_attributes = False
me_cube_001.use_mirror_vertex_groups = False
me_cube_001.update()

# ---- objects
ob_tv = bpy.data.objects.new('TV', me_cube_001)

# ---- transforms, parenting, visibility, modifiers, constraints
ob_tv.location = (0.0, 0.0, 0.0)
ob_tv.scale = (0.293, 0.1284, 0.1881)
ob_tv.lock_rotations_4d = False
ob_tv.empty_display_type = 'ARROWS'
ob_tv.lineart.crease_threshold = 0.0

# ---- collection membership
col_collection_1.objects.link(ob_tv)

# ---- scene / render settings (as saved in the file)
scene.frame_start = 1; scene.frame_end = 250; scene.frame_set(1)
scene.render.engine = 'BLENDER_EEVEE_NEXT'
scene.render.resolution_percentage = 50
scene.render.dither_intensity = 0.0
scene.render.motion_blur_shutter = 1.0
scene.cycles.use_denoising = False
scene.cycles.samples = 128
scene.cycles.sampling_pattern = 'TABULATED_SOBOL'
scene.cycles.use_adaptive_sampling = False
scene.cycles.use_light_tree = False
scene.cycles.blur_glossy = 0.0
scene.cycles.sample_clamp_indirect = 0.0
scene.view_settings.view_transform = 'Standard'
bpy.context.view_layer.update()

# ---- added for rendering (the .blend has no active camera and no usable light): camera, sun
cam_auto = bpy.data.cameras.new('AutoCamera')
cam_auto.lens = 50.0
cam_auto.sensor_width = 36.0
cam_auto.clip_end = 1000.0
ob_auto_camera = bpy.data.objects.new('AutoCamera', cam_auto)
scene.collection.objects.link(ob_auto_camera)
ob_auto_camera.location = (0.885755, -1.08916, 1.0586)
ob_auto_camera.rotation_euler = (1.09748, -7.21219e-08, 0.694738)
scene.camera = ob_auto_camera
light_auto_sun = bpy.data.lights.new('AutoSun', 'SUN')
light_auto_sun.energy = 3.0
light_auto_sun.angle = 0.0523599
ob_auto_sun = bpy.data.objects.new('AutoSun', light_auto_sun)
scene.collection.objects.link(ob_auto_sun)
ob_auto_sun.rotation_euler = (0.872665, 0.174533, 0.523599)
bpy.context.view_layer.update()
